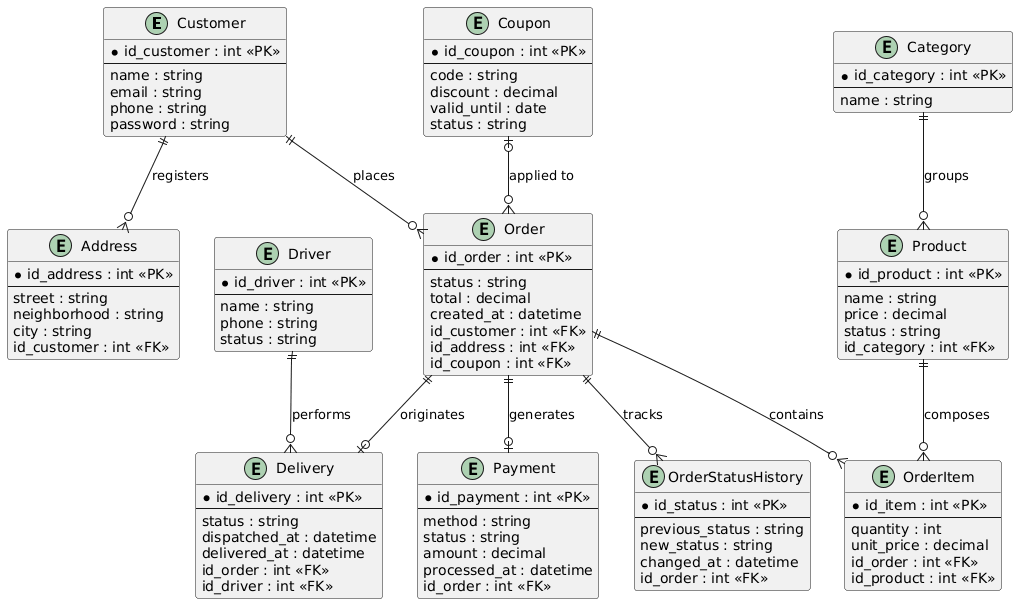

The diagram above was rendered by PlantUML. Its source (embedded in the PNG):
@startuml
entity "Customer" as customer {
  * id_customer : int <<PK>>
  --
  name : string
  email : string
  phone : string
  password : string
}

entity "Address" as address {
  * id_address : int <<PK>>
  --
  street : string
  neighborhood : string
  city : string
  id_customer : int <<FK>>
}

entity "Category" as category {
  * id_category : int <<PK>>
  --
  name : string
}

entity "Product" as product {
  * id_product : int <<PK>>
  --
  name : string
  price : decimal
  status : string
  id_category : int <<FK>>
}

entity "Coupon" as coupon {
  * id_coupon : int <<PK>>
  --
  code : string
  discount : decimal
  valid_until : date
  status : string
}

entity "Order" as order {
  * id_order : int <<PK>>
  --
  status : string
  total : decimal
  created_at : datetime
  id_customer : int <<FK>>
  id_address : int <<FK>>
  id_coupon : int <<FK>>
}

entity "OrderItem" as order_item {
  * id_item : int <<PK>>
  --
  quantity : int
  unit_price : decimal
  id_order : int <<FK>>
  id_product : int <<FK>>
}

entity "Payment" as payment {
  * id_payment : int <<PK>>
  --
  method : string
  status : string
  amount : decimal
  processed_at : datetime
  id_order : int <<FK>>
}

entity "Driver" as driver {
  * id_driver : int <<PK>>
  --
  name : string
  phone : string
  status : string
}

entity "Delivery" as delivery {
  * id_delivery : int <<PK>>
  --
  status : string
  dispatched_at : datetime
  delivered_at : datetime
  id_order : int <<FK>>
  id_driver : int <<FK>>
}

entity "OrderStatusHistory" as order_status {
  * id_status : int <<PK>>
  --
  previous_status : string
  new_status : string
  changed_at : datetime
  id_order : int <<FK>>
}

customer ||--o{ address : registers
category ||--o{ product : groups
customer ||--o{ order : places
coupon |o--o{ order : "applied to"
order ||--o{ order_item : contains
product ||--o{ order_item : composes
order ||--o| payment : generates
order ||--o| delivery : originates
driver ||--o{ delivery : performs
order ||--o{ order_status : tracks
@enduml